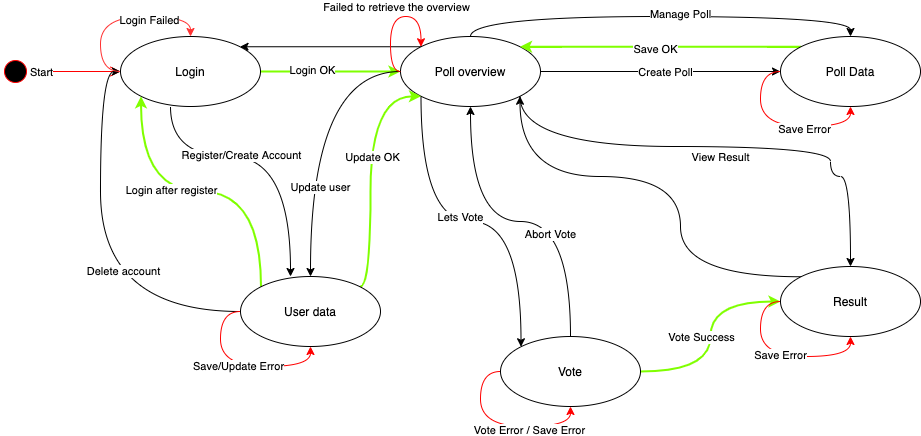

The diagram above was exported from draw.io. Its source (the exported page's mxGraphModel, read from the mxfile embedded in the PNG):
<mxGraphModel dx="1106" dy="830" grid="1" gridSize="10" guides="1" tooltips="1" connect="1" arrows="1" fold="1" page="1" pageScale="1" pageWidth="1169" pageHeight="826" background="#ffffff" math="0" shadow="0">
  <root>
    <mxCell id="0" />
    <mxCell id="1" parent="0" />
    <mxCell id="k7MwDcB0xPNuz_n1vNBX-41" value="" style="ellipse;html=1;shape=startState;fillColor=#000000;strokeColor=#ff0000;" parent="1" vertex="1">
      <mxGeometry x="80" y="280" width="30" height="30" as="geometry" />
    </mxCell>
    <mxCell id="k7MwDcB0xPNuz_n1vNBX-42" value="" style="edgeStyle=orthogonalEdgeStyle;html=1;verticalAlign=bottom;endArrow=open;endSize=8;strokeColor=#ff0000;" parent="1" source="k7MwDcB0xPNuz_n1vNBX-41" edge="1">
      <mxGeometry relative="1" as="geometry">
        <mxPoint x="200" y="295" as="targetPoint" />
      </mxGeometry>
    </mxCell>
    <mxCell id="k7MwDcB0xPNuz_n1vNBX-76" value="Start" style="edgeLabel;html=1;align=center;verticalAlign=middle;resizable=0;points=[];" parent="k7MwDcB0xPNuz_n1vNBX-42" vertex="1" connectable="0">
      <mxGeometry x="-0.7778" relative="1" as="geometry">
        <mxPoint as="offset" />
      </mxGeometry>
    </mxCell>
    <mxCell id="k7MwDcB0xPNuz_n1vNBX-50" style="edgeStyle=orthogonalEdgeStyle;curved=1;orthogonalLoop=1;jettySize=auto;html=1;exitX=0.5;exitY=1;exitDx=0;exitDy=0;" parent="1" edge="1">
      <mxGeometry relative="1" as="geometry">
        <mxPoint x="250" y="330" as="sourcePoint" />
        <mxPoint x="370" y="500" as="targetPoint" />
        <Array as="points">
          <mxPoint x="250" y="380" />
          <mxPoint x="370" y="380" />
        </Array>
      </mxGeometry>
    </mxCell>
    <mxCell id="k7MwDcB0xPNuz_n1vNBX-78" value="Register/Create Account" style="edgeLabel;html=1;align=center;verticalAlign=middle;resizable=0;points=[];" parent="k7MwDcB0xPNuz_n1vNBX-50" vertex="1" connectable="0">
      <mxGeometry x="0.0276" y="2" relative="1" as="geometry">
        <mxPoint x="-29" as="offset" />
      </mxGeometry>
    </mxCell>
    <mxCell id="k7MwDcB0xPNuz_n1vNBX-61" style="edgeStyle=orthogonalEdgeStyle;curved=1;orthogonalLoop=1;jettySize=auto;html=1;exitX=1;exitY=0.5;exitDx=0;exitDy=0;entryX=0;entryY=0.5;entryDx=0;entryDy=0;strokeColor=#80FF00;strokeWidth=2;" parent="1" source="k7MwDcB0xPNuz_n1vNBX-43" target="k7MwDcB0xPNuz_n1vNBX-44" edge="1">
      <mxGeometry relative="1" as="geometry" />
    </mxCell>
    <mxCell id="k7MwDcB0xPNuz_n1vNBX-62" value="Login OK" style="edgeLabel;html=1;align=center;verticalAlign=middle;resizable=0;points=[];" parent="k7MwDcB0xPNuz_n1vNBX-61" vertex="1" connectable="0">
      <mxGeometry x="-0.2714" y="2" relative="1" as="geometry">
        <mxPoint as="offset" />
      </mxGeometry>
    </mxCell>
    <mxCell id="k7MwDcB0xPNuz_n1vNBX-43" value="Login" style="ellipse;whiteSpace=wrap;html=1;" parent="1" vertex="1">
      <mxGeometry x="200" y="260" width="140" height="70" as="geometry" />
    </mxCell>
    <mxCell id="k7MwDcB0xPNuz_n1vNBX-49" style="edgeStyle=orthogonalEdgeStyle;orthogonalLoop=1;jettySize=auto;html=1;curved=1;" parent="1" source="k7MwDcB0xPNuz_n1vNBX-44" target="k7MwDcB0xPNuz_n1vNBX-45" edge="1">
      <mxGeometry relative="1" as="geometry" />
    </mxCell>
    <mxCell id="k7MwDcB0xPNuz_n1vNBX-79" value="Update user" style="edgeLabel;html=1;align=center;verticalAlign=middle;resizable=0;points=[];" parent="k7MwDcB0xPNuz_n1vNBX-49" vertex="1" connectable="0">
      <mxGeometry x="0.1797" y="9" relative="1" as="geometry">
        <mxPoint y="31" as="offset" />
      </mxGeometry>
    </mxCell>
    <mxCell id="k7MwDcB0xPNuz_n1vNBX-59" style="edgeStyle=orthogonalEdgeStyle;curved=1;orthogonalLoop=1;jettySize=auto;html=1;exitX=1;exitY=0.5;exitDx=0;exitDy=0;" parent="1" source="k7MwDcB0xPNuz_n1vNBX-44" target="k7MwDcB0xPNuz_n1vNBX-48" edge="1">
      <mxGeometry relative="1" as="geometry" />
    </mxCell>
    <mxCell id="k7MwDcB0xPNuz_n1vNBX-89" value="Create Poll" style="edgeLabel;html=1;align=center;verticalAlign=middle;resizable=0;points=[];" parent="k7MwDcB0xPNuz_n1vNBX-59" vertex="1" connectable="0">
      <mxGeometry x="0.0333" relative="1" as="geometry">
        <mxPoint as="offset" />
      </mxGeometry>
    </mxCell>
    <mxCell id="k7MwDcB0xPNuz_n1vNBX-63" style="edgeStyle=orthogonalEdgeStyle;curved=1;orthogonalLoop=1;jettySize=auto;html=1;exitX=0;exitY=0;exitDx=0;exitDy=0;entryX=1;entryY=0;entryDx=0;entryDy=0;strokeWidth=1;" parent="1" source="k7MwDcB0xPNuz_n1vNBX-44" target="k7MwDcB0xPNuz_n1vNBX-43" edge="1">
      <mxGeometry relative="1" as="geometry" />
    </mxCell>
    <mxCell id="k7MwDcB0xPNuz_n1vNBX-71" style="edgeStyle=orthogonalEdgeStyle;curved=1;orthogonalLoop=1;jettySize=auto;html=1;exitX=0;exitY=1;exitDx=0;exitDy=0;entryX=0;entryY=0;entryDx=0;entryDy=0;strokeColor=#000000;strokeWidth=1;" parent="1" source="k7MwDcB0xPNuz_n1vNBX-44" target="k7MwDcB0xPNuz_n1vNBX-46" edge="1">
      <mxGeometry relative="1" as="geometry" />
    </mxCell>
    <mxCell id="k7MwDcB0xPNuz_n1vNBX-81" value="Lets Vote" style="edgeLabel;html=1;align=center;verticalAlign=middle;resizable=0;points=[];" parent="k7MwDcB0xPNuz_n1vNBX-71" vertex="1" connectable="0">
      <mxGeometry x="-0.3081" y="39" relative="1" as="geometry">
        <mxPoint as="offset" />
      </mxGeometry>
    </mxCell>
    <mxCell id="k7MwDcB0xPNuz_n1vNBX-93" style="edgeStyle=orthogonalEdgeStyle;curved=1;orthogonalLoop=1;jettySize=auto;html=1;exitX=1;exitY=1;exitDx=0;exitDy=0;entryX=0.5;entryY=0;entryDx=0;entryDy=0;strokeColor=#000000;strokeWidth=1;" parent="1" source="k7MwDcB0xPNuz_n1vNBX-44" target="k7MwDcB0xPNuz_n1vNBX-47" edge="1">
      <mxGeometry relative="1" as="geometry">
        <Array as="points">
          <mxPoint x="600" y="370" />
          <mxPoint x="910" y="370" />
          <mxPoint x="910" y="400" />
          <mxPoint x="930" y="400" />
        </Array>
      </mxGeometry>
    </mxCell>
    <mxCell id="k7MwDcB0xPNuz_n1vNBX-94" value="View Result" style="edgeLabel;html=1;align=center;verticalAlign=middle;resizable=0;points=[];" parent="k7MwDcB0xPNuz_n1vNBX-93" vertex="1" connectable="0">
      <mxGeometry x="-0.2073" y="-26" relative="1" as="geometry">
        <mxPoint x="52.75" y="-16" as="offset" />
      </mxGeometry>
    </mxCell>
    <mxCell id="CiDGImDgEgWcfhFRovDg-1" style="edgeStyle=orthogonalEdgeStyle;orthogonalLoop=1;jettySize=auto;html=1;exitX=0.5;exitY=0;exitDx=0;exitDy=0;entryX=0.5;entryY=0;entryDx=0;entryDy=0;curved=1;" edge="1" parent="1" source="k7MwDcB0xPNuz_n1vNBX-44" target="k7MwDcB0xPNuz_n1vNBX-48">
      <mxGeometry relative="1" as="geometry" />
    </mxCell>
    <mxCell id="CiDGImDgEgWcfhFRovDg-2" value="Manage Poll" style="edgeLabel;html=1;align=center;verticalAlign=middle;resizable=0;points=[];" vertex="1" connectable="0" parent="CiDGImDgEgWcfhFRovDg-1">
      <mxGeometry x="0.0905" y="3" relative="1" as="geometry">
        <mxPoint as="offset" />
      </mxGeometry>
    </mxCell>
    <mxCell id="k7MwDcB0xPNuz_n1vNBX-44" value="Poll overview" style="ellipse;whiteSpace=wrap;html=1;" parent="1" vertex="1">
      <mxGeometry x="480" y="260" width="140" height="70" as="geometry" />
    </mxCell>
    <mxCell id="k7MwDcB0xPNuz_n1vNBX-64" style="edgeStyle=orthogonalEdgeStyle;curved=1;orthogonalLoop=1;jettySize=auto;html=1;exitX=0;exitY=0;exitDx=0;exitDy=0;entryX=0;entryY=1;entryDx=0;entryDy=0;strokeWidth=2;strokeColor=#80FF00;" parent="1" source="k7MwDcB0xPNuz_n1vNBX-45" target="k7MwDcB0xPNuz_n1vNBX-43" edge="1">
      <mxGeometry relative="1" as="geometry" />
    </mxCell>
    <mxCell id="k7MwDcB0xPNuz_n1vNBX-77" value="Login after register" style="edgeLabel;html=1;align=center;verticalAlign=middle;resizable=0;points=[];" parent="k7MwDcB0xPNuz_n1vNBX-64" vertex="1" connectable="0">
      <mxGeometry x="-0.0483" y="3" relative="1" as="geometry">
        <mxPoint x="-37.75" y="-5" as="offset" />
      </mxGeometry>
    </mxCell>
    <mxCell id="k7MwDcB0xPNuz_n1vNBX-65" style="edgeStyle=orthogonalEdgeStyle;curved=1;orthogonalLoop=1;jettySize=auto;html=1;exitX=0;exitY=0.5;exitDx=0;exitDy=0;entryX=0;entryY=0.5;entryDx=0;entryDy=0;strokeColor=#000000;strokeWidth=1;" parent="1" source="k7MwDcB0xPNuz_n1vNBX-45" target="k7MwDcB0xPNuz_n1vNBX-43" edge="1">
      <mxGeometry relative="1" as="geometry" />
    </mxCell>
    <mxCell id="k7MwDcB0xPNuz_n1vNBX-75" value="Delete account" style="edgeLabel;html=1;align=center;verticalAlign=middle;resizable=0;points=[];" parent="k7MwDcB0xPNuz_n1vNBX-65" vertex="1" connectable="0">
      <mxGeometry x="-0.41" y="-41" relative="1" as="geometry">
        <mxPoint as="offset" />
      </mxGeometry>
    </mxCell>
    <mxCell id="k7MwDcB0xPNuz_n1vNBX-74" style="edgeStyle=orthogonalEdgeStyle;curved=1;orthogonalLoop=1;jettySize=auto;html=1;exitX=1;exitY=0;exitDx=0;exitDy=0;entryX=0;entryY=1;entryDx=0;entryDy=0;strokeWidth=2;strokeColor=#80FF00;" parent="1" source="k7MwDcB0xPNuz_n1vNBX-45" target="k7MwDcB0xPNuz_n1vNBX-44" edge="1">
      <mxGeometry relative="1" as="geometry">
        <Array as="points">
          <mxPoint x="450" y="510" />
          <mxPoint x="450" y="320" />
        </Array>
      </mxGeometry>
    </mxCell>
    <mxCell id="k7MwDcB0xPNuz_n1vNBX-80" value="Update OK" style="edgeLabel;html=1;align=center;verticalAlign=middle;resizable=0;points=[];" parent="k7MwDcB0xPNuz_n1vNBX-74" vertex="1" connectable="0">
      <mxGeometry x="-0.1351" y="-1" relative="1" as="geometry">
        <mxPoint y="-31.8" as="offset" />
      </mxGeometry>
    </mxCell>
    <mxCell id="k7MwDcB0xPNuz_n1vNBX-45" value="User data" style="ellipse;whiteSpace=wrap;html=1;" parent="1" vertex="1">
      <mxGeometry x="320" y="500" width="140" height="70" as="geometry" />
    </mxCell>
    <mxCell id="k7MwDcB0xPNuz_n1vNBX-69" style="edgeStyle=orthogonalEdgeStyle;curved=1;orthogonalLoop=1;jettySize=auto;html=1;exitX=1;exitY=0.5;exitDx=0;exitDy=0;entryX=0;entryY=0.5;entryDx=0;entryDy=0;strokeWidth=2;strokeColor=#80FF00;" parent="1" source="k7MwDcB0xPNuz_n1vNBX-46" target="k7MwDcB0xPNuz_n1vNBX-47" edge="1">
      <mxGeometry relative="1" as="geometry" />
    </mxCell>
    <mxCell id="k7MwDcB0xPNuz_n1vNBX-83" value="Vote Success&lt;br&gt;" style="edgeLabel;html=1;align=center;verticalAlign=middle;resizable=0;points=[];" parent="k7MwDcB0xPNuz_n1vNBX-69" vertex="1" connectable="0">
      <mxGeometry x="0.2667" y="-2" relative="1" as="geometry">
        <mxPoint x="-12" y="28" as="offset" />
      </mxGeometry>
    </mxCell>
    <mxCell id="k7MwDcB0xPNuz_n1vNBX-72" style="edgeStyle=orthogonalEdgeStyle;curved=1;orthogonalLoop=1;jettySize=auto;html=1;exitX=0.5;exitY=0;exitDx=0;exitDy=0;entryX=0.5;entryY=1;entryDx=0;entryDy=0;strokeColor=#000000;strokeWidth=1;" parent="1" source="k7MwDcB0xPNuz_n1vNBX-46" target="k7MwDcB0xPNuz_n1vNBX-44" edge="1">
      <mxGeometry relative="1" as="geometry" />
    </mxCell>
    <mxCell id="k7MwDcB0xPNuz_n1vNBX-82" value="Abort Vote" style="edgeLabel;html=1;align=center;verticalAlign=middle;resizable=0;points=[];" parent="k7MwDcB0xPNuz_n1vNBX-72" vertex="1" connectable="0">
      <mxGeometry x="-0.3758" y="21" relative="1" as="geometry">
        <mxPoint as="offset" />
      </mxGeometry>
    </mxCell>
    <mxCell id="k7MwDcB0xPNuz_n1vNBX-46" value="Vote" style="ellipse;whiteSpace=wrap;html=1;" parent="1" vertex="1">
      <mxGeometry x="580" y="560" width="140" height="70" as="geometry" />
    </mxCell>
    <mxCell id="k7MwDcB0xPNuz_n1vNBX-73" style="edgeStyle=orthogonalEdgeStyle;curved=1;orthogonalLoop=1;jettySize=auto;html=1;exitX=0;exitY=0;exitDx=0;exitDy=0;entryX=1;entryY=1;entryDx=0;entryDy=0;strokeColor=#000000;strokeWidth=1;" parent="1" source="k7MwDcB0xPNuz_n1vNBX-47" target="k7MwDcB0xPNuz_n1vNBX-44" edge="1">
      <mxGeometry relative="1" as="geometry">
        <Array as="points">
          <mxPoint x="760" y="500" />
          <mxPoint x="760" y="400" />
          <mxPoint x="600" y="400" />
        </Array>
      </mxGeometry>
    </mxCell>
    <mxCell id="k7MwDcB0xPNuz_n1vNBX-47" value="Result" style="ellipse;whiteSpace=wrap;html=1;" parent="1" vertex="1">
      <mxGeometry x="860" y="490" width="140" height="70" as="geometry" />
    </mxCell>
    <mxCell id="k7MwDcB0xPNuz_n1vNBX-66" style="edgeStyle=orthogonalEdgeStyle;curved=1;orthogonalLoop=1;jettySize=auto;html=1;exitX=0;exitY=0;exitDx=0;exitDy=0;entryX=1;entryY=0;entryDx=0;entryDy=0;strokeWidth=2;strokeColor=#80FF00;" parent="1" source="k7MwDcB0xPNuz_n1vNBX-48" target="k7MwDcB0xPNuz_n1vNBX-44" edge="1">
      <mxGeometry relative="1" as="geometry" />
    </mxCell>
    <mxCell id="k7MwDcB0xPNuz_n1vNBX-90" value="Save OK" style="edgeLabel;html=1;align=center;verticalAlign=middle;resizable=0;points=[];" parent="k7MwDcB0xPNuz_n1vNBX-66" vertex="1" connectable="0">
      <mxGeometry x="0.0356" y="2" relative="1" as="geometry">
        <mxPoint as="offset" />
      </mxGeometry>
    </mxCell>
    <mxCell id="k7MwDcB0xPNuz_n1vNBX-48" value="Poll Data" style="ellipse;whiteSpace=wrap;html=1;" parent="1" vertex="1">
      <mxGeometry x="860" y="260" width="140" height="70" as="geometry" />
    </mxCell>
    <mxCell id="k7MwDcB0xPNuz_n1vNBX-52" value="Save/Update Error&lt;br&gt;" style="edgeStyle=orthogonalEdgeStyle;curved=1;orthogonalLoop=1;jettySize=auto;html=1;exitX=0;exitY=0.5;exitDx=0;exitDy=0;strokeColor=#FF0000;" parent="1" source="k7MwDcB0xPNuz_n1vNBX-45" target="k7MwDcB0xPNuz_n1vNBX-45" edge="1">
      <mxGeometry relative="1" as="geometry" />
    </mxCell>
    <mxCell id="k7MwDcB0xPNuz_n1vNBX-53" style="edgeStyle=orthogonalEdgeStyle;curved=1;orthogonalLoop=1;jettySize=auto;html=1;exitX=0;exitY=0.5;exitDx=0;exitDy=0;entryX=0.5;entryY=1;entryDx=0;entryDy=0;strokeColor=#FF0000;" parent="1" source="k7MwDcB0xPNuz_n1vNBX-46" target="k7MwDcB0xPNuz_n1vNBX-46" edge="1">
      <mxGeometry relative="1" as="geometry" />
    </mxCell>
    <mxCell id="k7MwDcB0xPNuz_n1vNBX-88" value="Vote Error / Save Error" style="edgeLabel;html=1;align=center;verticalAlign=middle;resizable=0;points=[];" parent="k7MwDcB0xPNuz_n1vNBX-53" vertex="1" connectable="0">
      <mxGeometry x="0.3297" y="-3" relative="1" as="geometry">
        <mxPoint as="offset" />
      </mxGeometry>
    </mxCell>
    <mxCell id="k7MwDcB0xPNuz_n1vNBX-54" style="edgeStyle=orthogonalEdgeStyle;curved=1;orthogonalLoop=1;jettySize=auto;html=1;exitX=0;exitY=0.5;exitDx=0;exitDy=0;fillColor=#e51400;strokeColor=#FF0000;" parent="1" source="k7MwDcB0xPNuz_n1vNBX-47" target="k7MwDcB0xPNuz_n1vNBX-47" edge="1">
      <mxGeometry relative="1" as="geometry" />
    </mxCell>
    <mxCell id="k7MwDcB0xPNuz_n1vNBX-87" value="Save Error&lt;br&gt;" style="edgeLabel;html=1;align=center;verticalAlign=middle;resizable=0;points=[];" parent="k7MwDcB0xPNuz_n1vNBX-54" vertex="1" connectable="0">
      <mxGeometry x="0.0162" y="2" relative="1" as="geometry">
        <mxPoint as="offset" />
      </mxGeometry>
    </mxCell>
    <mxCell id="k7MwDcB0xPNuz_n1vNBX-55" style="edgeStyle=orthogonalEdgeStyle;curved=1;orthogonalLoop=1;jettySize=auto;html=1;exitX=0;exitY=0.5;exitDx=0;exitDy=0;strokeColor=#FF0000;" parent="1" source="k7MwDcB0xPNuz_n1vNBX-48" target="k7MwDcB0xPNuz_n1vNBX-48" edge="1">
      <mxGeometry relative="1" as="geometry" />
    </mxCell>
    <mxCell id="k7MwDcB0xPNuz_n1vNBX-86" value="Save Error&lt;br&gt;" style="edgeLabel;html=1;align=center;verticalAlign=middle;resizable=0;points=[];" parent="k7MwDcB0xPNuz_n1vNBX-55" vertex="1" connectable="0">
      <mxGeometry x="0.2757" y="-2" relative="1" as="geometry">
        <mxPoint as="offset" />
      </mxGeometry>
    </mxCell>
    <mxCell id="k7MwDcB0xPNuz_n1vNBX-56" style="edgeStyle=orthogonalEdgeStyle;curved=1;orthogonalLoop=1;jettySize=auto;html=1;exitX=0;exitY=0.5;exitDx=0;exitDy=0;entryX=0.5;entryY=0;entryDx=0;entryDy=0;strokeColor=#FF3333;" parent="1" source="k7MwDcB0xPNuz_n1vNBX-43" target="k7MwDcB0xPNuz_n1vNBX-43" edge="1">
      <mxGeometry relative="1" as="geometry">
        <Array as="points">
          <mxPoint x="180" y="295" />
          <mxPoint x="180" y="240" />
          <mxPoint x="270" y="240" />
        </Array>
      </mxGeometry>
    </mxCell>
    <mxCell id="k7MwDcB0xPNuz_n1vNBX-84" value="Login Failed&lt;br&gt;" style="edgeLabel;html=1;align=center;verticalAlign=middle;resizable=0;points=[];" parent="k7MwDcB0xPNuz_n1vNBX-56" vertex="1" connectable="0">
      <mxGeometry x="0.3297" y="-3" relative="1" as="geometry">
        <mxPoint as="offset" />
      </mxGeometry>
    </mxCell>
    <mxCell id="st1FU3uupXdYdsbqFewt-2" style="edgeStyle=orthogonalEdgeStyle;orthogonalLoop=1;jettySize=auto;html=1;exitX=0;exitY=0.5;exitDx=0;exitDy=0;entryX=0;entryY=0;entryDx=0;entryDy=0;curved=1;strokeColor=#FF0000;" parent="1" source="k7MwDcB0xPNuz_n1vNBX-44" target="k7MwDcB0xPNuz_n1vNBX-44" edge="1">
      <mxGeometry relative="1" as="geometry">
        <Array as="points">
          <mxPoint x="470" y="295" />
          <mxPoint x="470" y="240" />
          <mxPoint x="501" y="240" />
        </Array>
      </mxGeometry>
    </mxCell>
    <mxCell id="st1FU3uupXdYdsbqFewt-3" value="Failed to retrieve the overview" style="edgeLabel;html=1;align=center;verticalAlign=middle;resizable=0;points=[];rotation=0;" parent="st1FU3uupXdYdsbqFewt-2" vertex="1" connectable="0">
      <mxGeometry x="0.1133" y="-4" relative="1" as="geometry">
        <mxPoint y="-14" as="offset" />
      </mxGeometry>
    </mxCell>
  </root>
</mxGraphModel>